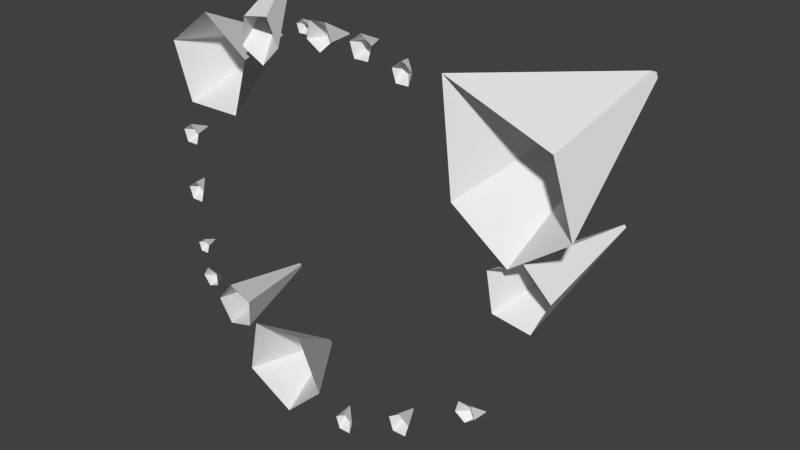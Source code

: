 # Source: Spawn_Point.blend  (saved by Blender 2.75.0; exported with 4.5.12 LTS)
import bpy
from mathutils import Matrix  # noqa: F401  (used for matrix-valued properties, if any)

bpy.ops.wm.read_factory_settings(use_empty=True)
scene = bpy.context.scene
scene.name = 'Scene'

# ---- collections
col_collection_1 = bpy.data.collections.new('Collection 1'); scene.collection.children.link(col_collection_1)

# ---- world
world_world = bpy.data.worlds.new('World'); scene.world = world_world
world_world.color = (0.05088, 0.05088, 0.05088)
world_world.use_sun_shadow = False
world_world.sun_shadow_jitter_overblur = 0.0
world_world.cycles.sampling_method = 'MANUAL'
world_world.cycles.sample_map_resolution = 256

# ---- meshes
me_circle = bpy.data.meshes.new('Circle')
me_circle.from_pydata([(0.5887, -0.0003429, 0.08569), (0.3986, -0.0003429, 0.2238), (0.36, 2.527e-08, 0.5781), (0.7062, -0.0003429, 0.4473), (0.7788, -0.0003429, 0.2238), (0.7341, 0.428, 0.5261), (0.7205, 0.428, 0.536), (0.7257, 0.428, 0.5519), (0.7424, 0.428, 0.5519), (0.7476, 0.428, 0.536), (0.5376, 0.01195, -0.07594), (0.5154, 0.01195, 0.05103), (0.6293, 0.01195, 0.1114), (0.7219, 0.01195, 0.02167), (0.6652, 0.01195, -0.09408), (0.6907, 0.4244, 0.0744), (0.6892, 0.4244, 0.08345), (0.6973, 0.4244, 0.08775), (0.7039, 0.4244, 0.08136), (0.6998, 0.4244, 0.07311), (-0.4454, 0.0007258, -0.507), (-0.5373, 0.0007258, -0.5318), (-0.5892, 0.0007258, -0.4521), (-0.5295, 0.0007258, -0.3781), (-0.4406, 0.0007258, -0.4121), (-0.64, 0.4496, -0.5408), (-0.6495, 0.4496, -0.5433), (-0.6549, 0.4496, -0.5351), (-0.6487, 0.4496, -0.5274), (-0.6395, 0.4496, -0.5309), (-0.2726, -0.0007069, -0.7782), (-0.449, -0.0007069, -0.6805), (-0.4106, -0.0007069, -0.4825), (-0.2104, -0.0007069, -0.4579), (-0.1252, -0.0007069, -0.6407), (-0.3783, 0.3203, -0.7169), (-0.3908, 0.3203, -0.7099), (-0.3881, 0.3203, -0.6958), (-0.3738, 0.3203, -0.6941), (-0.3678, 0.3203, -0.7071), (-0.4367, 0.2666, 0.6769), (-0.4464, 0.2666, 0.6753), (-0.4479, 0.2666, 0.6656), (-0.3028, 0.0006469, 0.4519), (-0.2355, 0.0006469, 0.5191), (-0.2787, 0.0006469, 0.6038), (-0.3726, 0.0006469, 0.589), (-0.3875, 0.0006469, 0.495), (-0.4322, 0.2666, 0.6681), (-0.4392, 0.2666, 0.6611), (-0.7056, -0.0007858, 0.448), (-0.5444, -0.0007858, 0.5691), (-0.3794, -0.0007858, 0.4532), (-0.4386, -0.0007858, 0.2604), (-0.6403, -0.0007858, 0.2572), (-0.634, 0.3848, 0.3895), (-0.6225, 0.3848, 0.3981), (-0.6107, 0.3848, 0.3898), (-0.615, 0.3848, 0.3761), (-0.6293, 0.3848, 0.3759), (0.04078, 0.003124, 0.5969), (0.0801, 0.003124, 0.6265), (0.1203, 0.003124, 0.5982), (0.1059, 0.003124, 0.5512), (0.05672, 0.003124, 0.5504), (0.05824, 0.09716, 0.5826), (0.06104, 0.09716, 0.5847), (0.06391, 0.09716, 0.5827), (0.06288, 0.09716, 0.5794), (0.05938, 0.09716, 0.5793), (-0.1785, 0.02243, 0.6003), (-0.1553, 0.02243, 0.6177), (-0.1316, 0.02243, 0.6011), (-0.1401, 0.02243, 0.5734), (-0.1691, 0.02243, 0.5729), (-0.1682, 0.07786, 0.5919), (-0.1665, 0.07786, 0.5932), (-0.1649, 0.07786, 0.592), (-0.1655, 0.07786, 0.59), (-0.1675, 0.07786, 0.59), (-0.06353, -0.005545, 0.544), (-0.1132, -0.005545, 0.5744), (-0.09971, -0.005545, 0.631), (-0.04165, -0.005545, 0.6357), (-0.01929, -0.005545, 0.5819), (-0.05546, 0.1058, 0.5695), (-0.059, 0.1058, 0.5716), (-0.05804, 0.1058, 0.5757), (-0.0539, 0.1058, 0.576), (-0.0523, 0.1058, 0.5722), (0.1737, 0.003124, -0.5919), (0.213, 0.003124, -0.5623), (0.2533, 0.003124, -0.5906), (0.2388, 0.003124, -0.6376), (0.1897, 0.003124, -0.6384), (0.1912, 0.09716, -0.6061), (0.194, 0.09716, -0.604), (0.1969, 0.09716, -0.606), (0.1958, 0.09716, -0.6094), (0.1923, 0.09716, -0.6095), (-0.6988, 0.02027, -0.2776), (-0.6738, 0.02027, -0.2589), (-0.6482, 0.02027, -0.2768), (-0.6574, 0.02027, -0.3067), (-0.6887, 0.02027, -0.3072), (-0.6877, 0.08002, -0.2867), (-0.6859, 0.08002, -0.2854), (-0.6841, 0.08002, -0.2867), (-0.6847, 0.08002, -0.2888), (-0.687, 0.08002, -0.2888), (-0.7063, 0.00849, 0.1445), (-0.6715, 0.00849, 0.1706), (-0.6359, 0.00849, 0.1456), (-0.6487, 0.00849, 0.1039), (-0.6922, 0.00849, 0.1033), (-0.6909, 0.09179, 0.1318), (-0.6884, 0.09179, 0.1337), (-0.6859, 0.09179, 0.1319), (-0.6868, 0.09179, 0.1289), (-0.6899, 0.09179, 0.1289), (-0.7063, 0.00849, -0.06291), (-0.6715, 0.00849, -0.03674), (-0.6359, 0.00849, -0.06179), (-0.6487, 0.00849, -0.1034), (-0.6922, 0.00849, -0.1041), (-0.7044, 0.06981, -0.05416), (-0.7019, 0.06981, -0.0523), (-0.6993, 0.06981, -0.05408), (-0.7003, 0.06981, -0.05705), (-0.7034, 0.06981, -0.0571), (-0.645, 0.00849, -0.4259), (-0.6724, 0.00849, -0.3921), (-0.6486, 0.00849, -0.3555), (-0.6065, 0.00849, -0.3668), (-0.6043, 0.00849, -0.4103), (-0.6538, 0.06981, -0.4243), (-0.6557, 0.06981, -0.4219), (-0.654, 0.06981, -0.4193), (-0.651, 0.06981, -0.4201), (-0.6509, 0.06981, -0.4232), (-0.05958, 0.00849, -0.7072), (-0.02475, 0.00849, -0.681), (0.0109, 0.00849, -0.7061), (-0.001899, 0.00849, -0.7477), (-0.04546, 0.00849, -0.7484), (-0.0576, 0.06981, -0.6984), (-0.05512, 0.06981, -0.6966), (-0.05258, 0.06981, -0.6984), (-0.05349, 0.06981, -0.7013), (-0.0566, 0.06981, -0.7014), (0.1857, 0.00849, 0.5522), (0.2205, 0.00849, 0.5784), (0.2562, 0.00849, 0.5534), (0.2434, 0.00849, 0.5117), (0.1998, 0.00849, 0.511), (0.1877, 0.06981, 0.561), (0.1902, 0.06981, 0.5629), (0.1927, 0.06981, 0.5611), (0.1918, 0.06981, 0.5581), (0.1887, 0.06981, 0.5581), (0.4953, 0.00849, -0.4532), (0.4608, 0.00849, -0.4798), (0.4249, 0.00849, -0.4552), (0.4372, 0.00849, -0.4134), (0.4807, 0.00849, -0.4122), (0.4935, 0.06981, -0.462), (0.491, 0.06981, -0.4639), (0.4884, 0.06981, -0.4621), (0.4893, 0.06981, -0.4591), (0.4924, 0.06981, -0.4591)], [], [(2, 7, 6, 1), (0, 5, 9, 4), (3, 8, 7, 2), (1, 6, 5, 0), (4, 9, 8, 3), (6, 7, 8, 9, 5), (12, 17, 16, 11), (10, 15, 19, 14), (13, 18, 17, 12), (11, 16, 15, 10), (14, 19, 18, 13), (16, 17, 18, 19, 15), (22, 27, 26, 21), (20, 25, 29, 24), (23, 28, 27, 22), (21, 26, 25, 20), (24, 29, 28, 23), (26, 27, 28, 29, 25), (32, 37, 36, 31), (30, 35, 39, 34), (33, 38, 37, 32), (31, 36, 35, 30), (34, 39, 38, 33), (36, 37, 38, 39, 35), (45, 40, 41, 46), (47, 42, 49, 43), (44, 48, 40, 45), (46, 41, 42, 47), (43, 49, 48, 44), (41, 40, 48, 49, 42), (52, 57, 56, 51), (50, 55, 59, 54), (53, 58, 57, 52), (51, 56, 55, 50), (54, 59, 58, 53), (56, 57, 58, 59, 55), (62, 67, 66, 61), (60, 65, 69, 64), (63, 68, 67, 62), (61, 66, 65, 60), (64, 69, 68, 63), (66, 67, 68, 69, 65), (72, 77, 76, 71), (70, 75, 79, 74), (73, 78, 77, 72), (71, 76, 75, 70), (74, 79, 78, 73), (76, 77, 78, 79, 75), (82, 87, 86, 81), (80, 85, 89, 84), (83, 88, 87, 82), (81, 86, 85, 80), (84, 89, 88, 83), (86, 87, 88, 89, 85), (92, 97, 96, 91), (90, 95, 99, 94), (93, 98, 97, 92), (91, 96, 95, 90), (94, 99, 98, 93), (96, 97, 98, 99, 95), (102, 107, 106, 101), (100, 105, 109, 104), (103, 108, 107, 102), (101, 106, 105, 100), (104, 109, 108, 103), (106, 107, 108, 109, 105), (112, 117, 116, 111), (110, 115, 119, 114), (113, 118, 117, 112), (111, 116, 115, 110), (114, 119, 118, 113), (116, 117, 118, 119, 115), (122, 127, 126, 121), (120, 125, 129, 124), (123, 128, 127, 122), (121, 126, 125, 120), (124, 129, 128, 123), (126, 127, 128, 129, 125), (132, 137, 136, 131), (130, 135, 139, 134), (133, 138, 137, 132), (131, 136, 135, 130), (134, 139, 138, 133), (136, 137, 138, 139, 135), (142, 147, 146, 141), (140, 145, 149, 144), (143, 148, 147, 142), (141, 146, 145, 140), (144, 149, 148, 143), (146, 147, 148, 149, 145), (152, 157, 156, 151), (150, 155, 159, 154), (153, 158, 157, 152), (151, 156, 155, 150), (154, 159, 158, 153), (156, 157, 158, 159, 155), (162, 167, 166, 161), (160, 165, 169, 164), (163, 168, 167, 162), (161, 166, 165, 160), (164, 169, 168, 163), (166, 167, 168, 169, 165)])
me_circle.use_remesh_preserve_volume = False
me_circle.use_remesh_preserve_attributes = False
me_circle.use_mirror_vertex_groups = False
me_circle.update()

# ---- objects
ob_circle = bpy.data.objects.new('Circle', me_circle)

# ---- transforms, parenting, visibility, modifiers, constraints
ob_circle.location = (0.0, 0.0, 0.0)
ob_circle.lineart.crease_threshold = 0.0

# ---- collection membership
col_collection_1.objects.link(ob_circle)

# ---- scene / render settings (as saved in the file)
scene.frame_start = 1; scene.frame_end = 250; scene.frame_set(1)
scene.render.engine = 'BLENDER_EEVEE_NEXT'
scene.render.resolution_percentage = 50
scene.render.dither_intensity = 0.0
scene.cycles.use_denoising = False
scene.cycles.samples = 10
scene.cycles.sampling_pattern = 'TABULATED_SOBOL'
scene.cycles.light_sampling_threshold = 0.0
scene.cycles.use_adaptive_sampling = False
scene.cycles.use_light_tree = False
scene.cycles.blur_glossy = 0.0
scene.cycles.pixel_filter_type = 'GAUSSIAN'
scene.cycles.sample_clamp_indirect = 0.0
scene.view_settings.view_transform = 'Standard'
bpy.context.view_layer.update()

# ---- added for rendering (the .blend has no active camera and no usable light): camera, sun
cam_auto = bpy.data.cameras.new('AutoCamera')
cam_auto.lens = 50.0
cam_auto.sensor_width = 36.0
cam_auto.clip_end = 1000.0
ob_auto_camera = bpy.data.objects.new('AutoCamera', cam_auto)
scene.collection.objects.link(ob_auto_camera)
ob_auto_camera.location = (2.00544, -2.14107, 1.52469)
ob_auto_camera.rotation_euler = (1.09748, -7.21219e-08, 0.694738)
scene.camera = ob_auto_camera
light_auto_sun = bpy.data.lights.new('AutoSun', 'SUN')
light_auto_sun.energy = 3.0
light_auto_sun.angle = 0.0523599
ob_auto_sun = bpy.data.objects.new('AutoSun', light_auto_sun)
scene.collection.objects.link(ob_auto_sun)
ob_auto_sun.rotation_euler = (0.872665, 0.174533, 0.523599)
bpy.context.view_layer.update()
